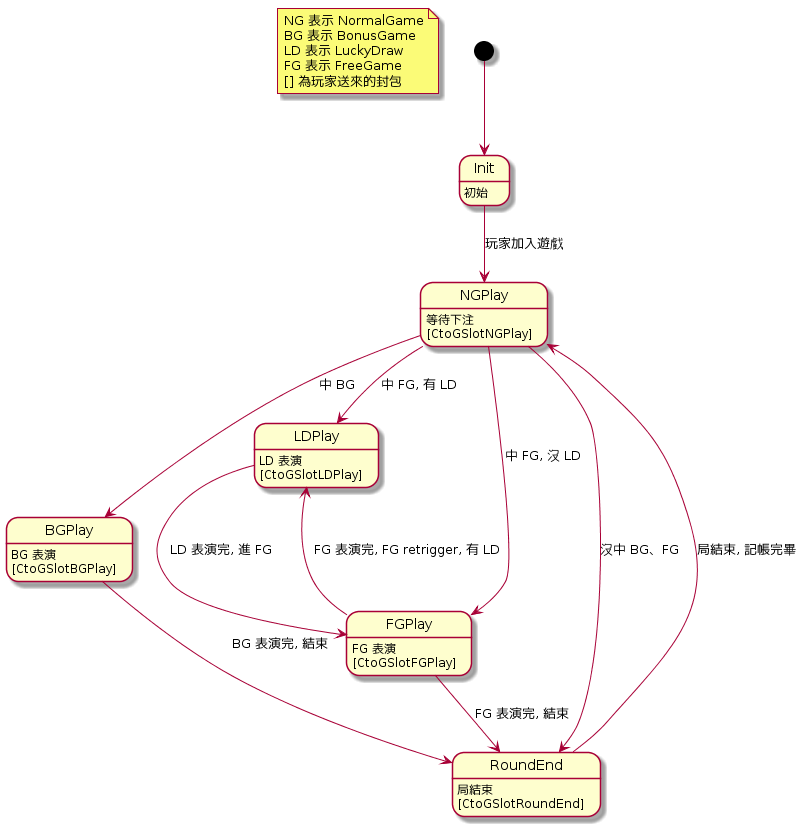

The diagram above was rendered by PlantUML. Its source (embedded in the PNG):
@startuml
note "NG 表示 NormalGame\nBG 表示 BonusGame\nLD 表示 LuckyDraw\nFG 表示 FreeGame\n[] 為玩家送來的封包" as N1

Init : 初始
NGPlay : 等待下注\n[CtoGSlotNGPlay]
BGPlay : BG 表演\n[CtoGSlotBGPlay]
LDPlay : LD 表演\n[CtoGSlotLDPlay]
FGPlay : FG 表演\n[CtoGSlotFGPlay]
RoundEnd : 局結束\n[CtoGSlotRoundEnd]

[*] --> Init
Init --> NGPlay: 玩家加入遊戲
NGPlay --> RoundEnd : 沒中 BG、FG
NGPlay --> BGPlay : 中 BG
NGPlay --> LDPlay : 中 FG, 有 LD
NGPlay --> FGPlay : 中 FG, 沒 LD

BGPlay --> RoundEnd : BG 表演完, 結束

LDPlay --> FGPlay : LD 表演完, 進 FG

FGPlay --> LDPlay : FG 表演完, FG retrigger, 有 LD
FGPlay --> RoundEnd : FG 表演完, 結束

RoundEnd --> NGPlay : 局結束, 記帳完畢
@enduml